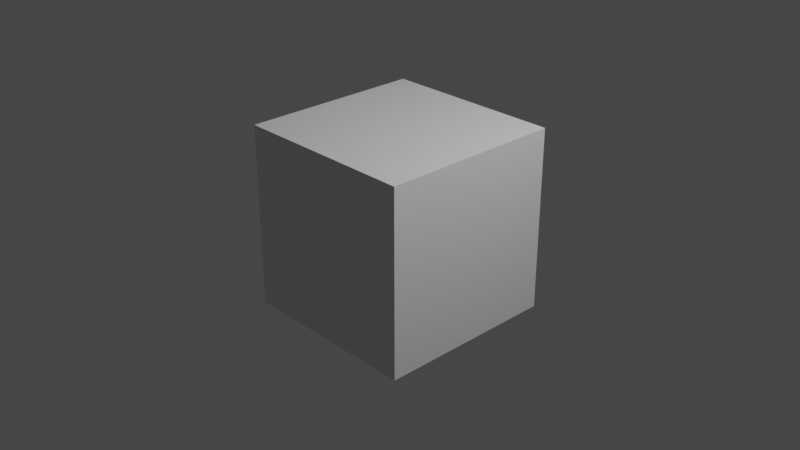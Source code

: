 # Source: nothing.blend  (saved by Blender 3.4.6; exported with 4.5.12 LTS)
import bpy
from mathutils import Matrix  # noqa: F401  (used for matrix-valued properties, if any)

bpy.ops.wm.read_factory_settings(use_empty=True)
scene = bpy.context.scene
scene.name = 'Scene'

# ---- collections
col_collection = bpy.data.collections.new('Collection'); scene.collection.children.link(col_collection)

# ---- materials (node trees are filled in below, after node groups)
mat_material = bpy.data.materials.new('Material')
mat_material.alpha_threshold = 0.0
mat_material.use_transparent_shadow = False
mat_material.roughness = 0.5
mat_material.line_color = (0.0, 0.0, 0.0, 1.0)

# ---- material node trees
mat_material.use_nodes = True; mat_material.node_tree.nodes.clear()
_N = mat_material.node_tree.nodes; _L = mat_material.node_tree.links
n0 = _N.new('ShaderNodeOutputMaterial'); n0.name = 'Material Output'; n0.location = (300, 300)
n1 = _N.new('ShaderNodeBsdfPrincipled'); n1.name = 'Principled BSDF'; n1.location = (10, 300)
n1.distribution = 'GGX'
n1.subsurface_method = 'RANDOM_WALK_SKIN'
n1.inputs[3].default_value = 1.45
n1.inputs[27].default_value = (0.0, 0.0, 0.0, 1.0)
n1.inputs[28].default_value = 1.0
_L.new(n1.outputs[0], n0.inputs[0])
n0.is_active_output = True

# ---- world
world_world = bpy.data.worlds.new('World'); scene.world = world_world
world_world.use_nodes = True; world_world.node_tree.nodes.clear()
_N = world_world.node_tree.nodes; _L = world_world.node_tree.links
n0 = _N.new('ShaderNodeOutputWorld'); n0.name = 'World Output'; n0.location = (300, 300)
n1 = _N.new('ShaderNodeBackground'); n1.name = 'Background'; n1.location = (10, 300)
n1.inputs[0].default_value = (0.05088, 0.05088, 0.05088, 1.0)
_L.new(n1.outputs[0], n0.inputs[0])
n0.is_active_output = True
world_world.color = (0.05088, 0.05088, 0.05088)
world_world.use_sun_shadow = False
world_world.sun_shadow_jitter_overblur = 0.0

# ---- cameras
cam_camera = bpy.data.cameras.new('Camera')
cam_camera.clip_end = 100.0
cam_camera.ortho_scale = 7.314

# ---- lights
light_light = bpy.data.lights.new('Light', 'POINT')
light_light.transmission_factor = 0.0
light_light.energy = 1000.0
light_light.shadow_soft_size = 0.1
light_light.shadow_maximum_resolution = 0.006
light_light.use_absolute_resolution = True

# ---- meshes
me_cube = bpy.data.meshes.new('Cube')
me_cube.from_pydata([(1.0, 1.0, 1.0), (1.0, 1.0, -1.0), (1.0, -1.0, 1.0), (1.0, -1.0, -1.0), (-1.0, 1.0, 1.0), (-1.0, 1.0, -1.0), (-1.0, -1.0, 1.0), (-1.0, -1.0, -1.0)], [], [(0, 4, 6, 2), (3, 2, 6, 7), (7, 6, 4, 5), (5, 1, 3, 7), (1, 0, 2, 3), (5, 4, 0, 1)])
_uv = me_cube.uv_layers.new(name='UVMap')
_uv.uv.foreach_set('vector', [0.625, 0.5, 0.875, 0.5, 0.875, 0.75, 0.625, 0.75, 0.375, 0.75, 0.625, 0.75, 0.625, 1.0, 0.375, 1.0, 0.375, 0.0, 0.625, 0.0, 0.625, 0.25, 0.375, 0.25, 0.125, 0.5, 0.375, 0.5, 0.375, 0.75, 0.125, 0.75, 0.375, 0.5, 0.625, 0.5, 0.625, 0.75, 0.375, 0.75, 0.375, 0.25, 0.625, 0.25, 0.625, 0.5, 0.375, 0.5])
me_cube.materials.append(mat_material)
me_cube.use_mirror_vertex_groups = False
me_cube.update()

# ---- objects
ob_cube = bpy.data.objects.new('Cube', me_cube)
ob_light = bpy.data.objects.new('Light', light_light)
ob_camera = bpy.data.objects.new('Camera', cam_camera)

# ---- transforms, parenting, visibility, modifiers, constraints
ob_cube.location = (0.0, 0.0, 0.0)
ob_cube.lock_rotations_4d = False
ob_cube.empty_display_type = 'ARROWS'
ob_cube.lineart.crease_threshold = 0.0
ob_light.location = (4.076, 1.005, 5.904)
ob_light.rotation_euler = (0.6503, 0.05522, 1.866)
ob_light.lock_rotations_4d = False
ob_light.empty_display_type = 'ARROWS'
ob_light.color = (0.0, 0.0, 0.0, 0.0)
ob_light.lineart.crease_threshold = 0.0
ob_camera.location = (7.359, -6.926, 4.958)
ob_camera.rotation_euler = (1.109, 0.0, 0.8149)
ob_camera.lock_rotations_4d = False
ob_camera.empty_display_type = 'ARROWS'
ob_camera.color = (0.0, 0.0, 0.0, 0.0)
ob_camera.display_type = 'WIRE'
ob_camera.lineart.crease_threshold = 0.0

# ---- collection membership
col_collection.objects.link(ob_cube)
col_collection.objects.link(ob_light)
col_collection.objects.link(ob_camera)

# ---- scene / render settings (as saved in the file)
scene.camera = ob_camera
scene.frame_start = 1; scene.frame_end = 250; scene.frame_set(1)
scene.render.engine = 'BLENDER_EEVEE_NEXT'
scene.cycles.sampling_pattern = 'TABULATED_SOBOL'
scene.cycles.use_light_tree = False
scene.view_settings.view_transform = 'Filmic'
bpy.context.view_layer.update()
